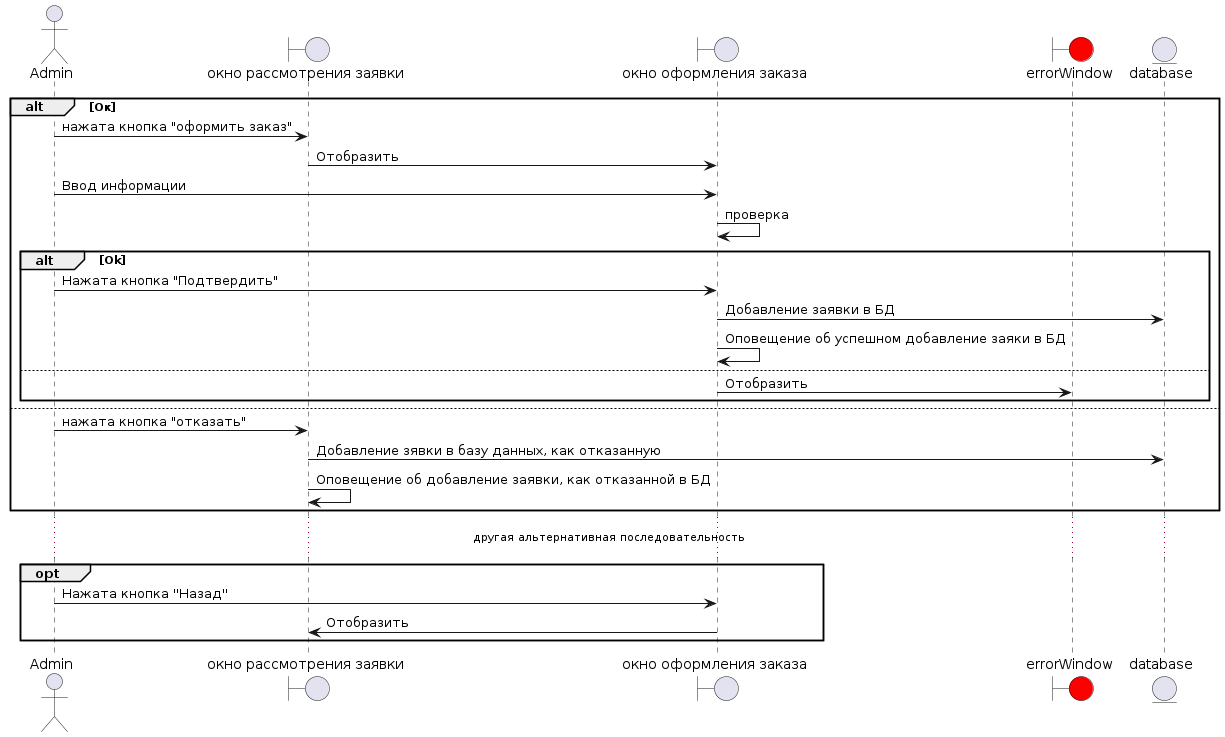

The diagram above was rendered by PlantUML. Its source (embedded in the PNG):
@startuml
actor Admin as Admin

boundary "окно рассмотрения заявки" as application_window
boundary "окно оформления заказа" as MakingOrder
boundary "errorWindow" as error_window #red

entity "database" as database


alt Ок 
 Admin -> application_window: нажата кнопка "оформить заказ"
 application_window -> MakingOrder: Отобразить
 Admin -> MakingOrder: Ввод информации
 MakingOrder -> MakingOrder: проверка
 alt Ok
  Admin -> MakingOrder: Нажата кнопка "Подтвердить"
  MakingOrder -> database: Добавление заявки в БД
  MakingOrder -> MakingOrder: Оповещение об успешном добавление заяки в БД
 else 
  MakingOrder -> error_window : Отобразить
 end
'database --> application_window: Данные успешно вненсены в базу

else
Admin -> application_window: нажата кнопка "отказать"
application_window  -> database: Добавление зявки в базу данных, как отказанную
application_window -> application_window : Оповещение об добавление заявки, как отказанной в БД
end

... другая альтернативная последовательность ...

opt 
Admin -> MakingOrder: Нажата кнопка ''Назад''
MakingOrder-> application_window: Отобразить
'application_window --> ActionSelectionWindow
end
@enduml